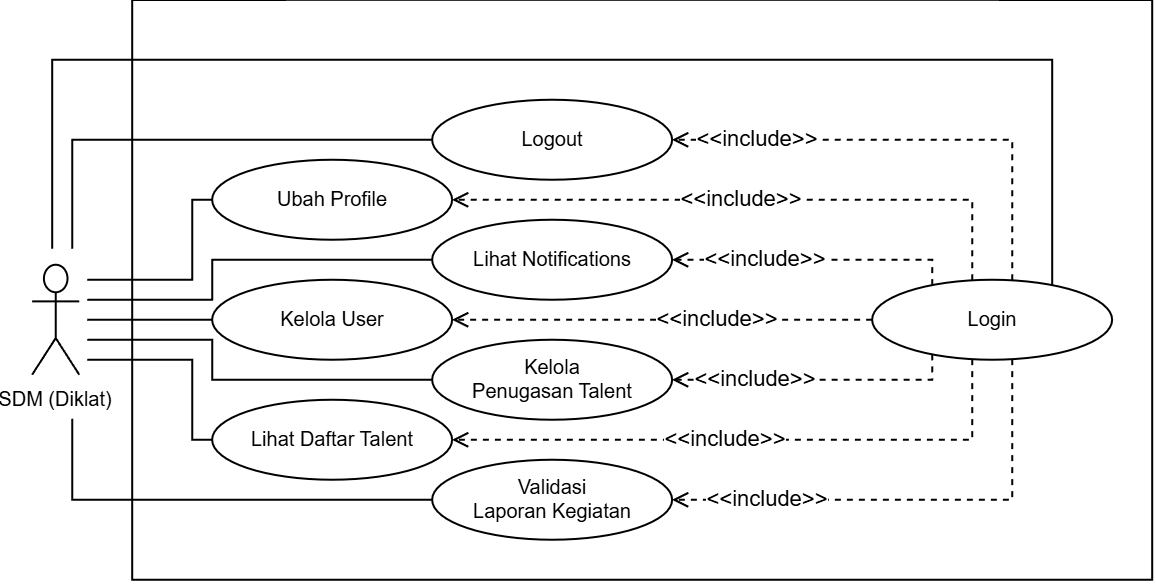

The diagram above was exported from draw.io. Its source (the exported page's mxGraphModel, read from the mxfile embedded in the PNG):
<mxGraphModel dx="50" dy="1723" grid="1" gridSize="10" guides="1" tooltips="1" connect="1" arrows="1" fold="1" page="1" pageScale="1" pageWidth="850" pageHeight="1100" math="0" shadow="0">
  <root>
    <mxCell id="0" />
    <mxCell id="1" parent="0" />
    <mxCell id="2" parent="1" style="swimlane;startSize=0;" value="" vertex="1">
      <mxGeometry height="290" width="510" x="930" y="-520" as="geometry">
        <mxRectangle height="40" width="50" x="920" y="510" as="alternateBounds" />
      </mxGeometry>
    </mxCell>
    <mxCell id="3" parent="2" style="ellipse;whiteSpace=wrap;html=1;fontSize=10;direction=east;" value="Kelola User" vertex="1">
      <mxGeometry height="40" width="120" x="39.97000000000003" y="139.97000000000003" as="geometry" />
    </mxCell>
    <mxCell id="4" parent="2" style="ellipse;whiteSpace=wrap;html=1;fontSize=10;direction=east;" value="Login" vertex="1">
      <mxGeometry height="40" width="120" x="369.97" y="139.97000000000003" as="geometry" />
    </mxCell>
    <mxCell id="5" edge="1" parent="2" source="4" style="edgeStyle=orthogonalEdgeStyle;rounded=0;orthogonalLoop=1;jettySize=auto;html=1;endArrow=open;endFill=0;dashed=1;" target="15" value="&amp;lt;&amp;lt;include&amp;gt;&amp;gt;">
      <mxGeometry relative="1" x="0.4079" as="geometry">
        <mxPoint as="offset" />
        <Array as="points">
          <mxPoint x="399.97" y="189.97000000000003" />
        </Array>
        <mxPoint x="379.97" y="409.97" as="sourcePoint" />
        <mxPoint x="269.97" y="189.97000000000003" as="targetPoint" />
      </mxGeometry>
    </mxCell>
    <mxCell id="6" edge="1" parent="2" source="4" style="edgeStyle=orthogonalEdgeStyle;rounded=0;orthogonalLoop=1;jettySize=auto;html=1;endArrow=open;endFill=0;dashed=1;" target="16" value="&amp;lt;&amp;lt;include&amp;gt;&amp;gt;">
      <mxGeometry relative="1" x="0.0909" as="geometry">
        <mxPoint as="offset" />
        <Array as="points">
          <mxPoint x="419.97" y="219.97000000000003" />
        </Array>
        <mxPoint x="369.97" y="410.97" as="sourcePoint" />
        <mxPoint x="169.97000000000003" y="219.97000000000003" as="targetPoint" />
      </mxGeometry>
    </mxCell>
    <mxCell id="7" edge="1" parent="2" source="4" style="edgeStyle=orthogonalEdgeStyle;rounded=0;orthogonalLoop=1;jettySize=auto;html=1;endArrow=open;endFill=0;dashed=1;" target="17" value="&amp;lt;&amp;lt;include&amp;gt;&amp;gt;">
      <mxGeometry relative="1" x="0.6004" as="geometry">
        <mxPoint as="offset" />
        <Array as="points">
          <mxPoint x="439.97" y="249.97000000000003" />
        </Array>
        <mxPoint x="319.97" y="446.97" as="sourcePoint" />
        <mxPoint x="269.97" y="249.97000000000003" as="targetPoint" />
      </mxGeometry>
    </mxCell>
    <mxCell id="8" parent="2" style="ellipse;whiteSpace=wrap;html=1;fontSize=10;direction=east;" value="Logout" vertex="1">
      <mxGeometry height="40" width="120" x="149.97000000000003" y="49.97000000000001" as="geometry" />
    </mxCell>
    <mxCell id="9" edge="1" parent="2" source="4" style="edgeStyle=orthogonalEdgeStyle;rounded=0;orthogonalLoop=1;jettySize=auto;html=1;endArrow=open;endFill=0;dashed=1;" target="8" value="&amp;lt;&amp;lt;include&amp;gt;&amp;gt;">
      <mxGeometry relative="1" x="0.6446" as="geometry">
        <mxPoint as="offset" />
        <Array as="points">
          <mxPoint x="439.97" y="69.97000000000001" />
        </Array>
        <mxPoint x="329.97" y="410.97" as="sourcePoint" />
        <mxPoint x="269.97" y="149.97000000000003" as="targetPoint" />
      </mxGeometry>
    </mxCell>
    <mxCell id="10" edge="1" parent="2" source="4" style="edgeStyle=orthogonalEdgeStyle;rounded=0;orthogonalLoop=1;jettySize=auto;html=1;endArrow=open;endFill=0;dashed=1;" target="13" value="&amp;lt;&amp;lt;include&amp;gt;&amp;gt;">
      <mxGeometry relative="1" x="0.0359" as="geometry">
        <mxPoint as="offset" />
        <Array as="points">
          <mxPoint x="419.97" y="99.97000000000001" />
        </Array>
        <mxPoint x="529.97" y="392.97" as="sourcePoint" />
        <mxPoint x="159.97000000000003" y="99.97000000000001" as="targetPoint" />
      </mxGeometry>
    </mxCell>
    <mxCell id="11" edge="1" parent="2" source="4" style="edgeStyle=orthogonalEdgeStyle;rounded=0;orthogonalLoop=1;jettySize=auto;html=1;endArrow=open;endFill=0;dashed=1;" target="14" value="&amp;lt;&amp;lt;include&amp;gt;&amp;gt;">
      <mxGeometry relative="1" x="0.3553" as="geometry">
        <mxPoint as="offset" />
        <Array as="points">
          <mxPoint x="399.97" y="129.97000000000003" />
        </Array>
        <mxPoint x="519.97" y="390.97" as="sourcePoint" />
        <mxPoint x="269.97" y="129.97000000000003" as="targetPoint" />
      </mxGeometry>
    </mxCell>
    <mxCell id="12" edge="1" parent="2" source="4" style="edgeStyle=orthogonalEdgeStyle;rounded=0;orthogonalLoop=1;jettySize=auto;html=1;endArrow=open;endFill=0;dashed=1;" target="3" value="&amp;lt;&amp;lt;include&amp;gt;&amp;gt;">
      <mxGeometry relative="1" x="-0.2593" as="geometry">
        <mxPoint as="offset" />
        <Array as="points" />
        <mxPoint x="519.97" y="390.97" as="sourcePoint" />
        <mxPoint x="159.97000000000003" y="159.97000000000003" as="targetPoint" />
      </mxGeometry>
    </mxCell>
    <mxCell id="13" parent="2" style="ellipse;whiteSpace=wrap;html=1;fontSize=10;direction=east;" value="Ubah Profile" vertex="1">
      <mxGeometry height="40" width="120" x="39.97000000000003" y="79.97000000000001" as="geometry" />
    </mxCell>
    <mxCell id="14" parent="2" style="ellipse;whiteSpace=wrap;html=1;fontSize=10;direction=east;" value="Lihat Notifications" vertex="1">
      <mxGeometry height="40" width="120" x="149.97000000000003" y="109.97000000000001" as="geometry" />
    </mxCell>
    <mxCell id="15" parent="2" style="ellipse;whiteSpace=wrap;html=1;fontSize=10;direction=east;" value="Kelola&lt;div&gt;Penugasan Talent&lt;/div&gt;" vertex="1">
      <mxGeometry height="40" width="120" x="149.97000000000003" y="169.97000000000003" as="geometry" />
    </mxCell>
    <mxCell id="16" parent="2" style="ellipse;whiteSpace=wrap;html=1;fontSize=10;direction=east;" value="Lihat Daftar Talent" vertex="1">
      <mxGeometry height="40" width="120" x="39.97000000000003" y="199.97000000000003" as="geometry" />
    </mxCell>
    <mxCell id="17" parent="2" style="ellipse;whiteSpace=wrap;html=1;fontSize=10;direction=east;" value="Validasi&lt;div&gt;Laporan Kegiatan&lt;/div&gt;" vertex="1">
      <mxGeometry height="40" width="120" x="149.97000000000003" y="229.97000000000003" as="geometry" />
    </mxCell>
    <mxCell id="18" parent="2" style="shape=umlActor;verticalLabelPosition=bottom;verticalAlign=top;html=1;outlineConnect=0;fontSize=10;" value="SDM (Diklat)" vertex="1">
      <mxGeometry height="55" width="23.57" x="-50.02999999999997" y="132.47000000000003" as="geometry" />
    </mxCell>
    <mxCell id="19" edge="1" parent="2" source="18" style="rounded=0;orthogonalLoop=1;jettySize=auto;html=1;endArrow=none;endFill=0;fontSize=10;sourcePerimeterSpacing=8;edgeStyle=orthogonalEdgeStyle;" target="4">
      <mxGeometry relative="1" as="geometry">
        <Array as="points">
          <mxPoint x="-40" y="29.99" />
          <mxPoint x="460" y="29.99" />
        </Array>
        <mxPoint x="-110.02999999999997" y="429.97" as="sourcePoint" />
        <mxPoint x="149.97000000000003" y="219.97000000000025" as="targetPoint" />
      </mxGeometry>
    </mxCell>
    <mxCell id="20" edge="1" parent="2" source="18" style="rounded=0;orthogonalLoop=1;jettySize=auto;html=1;endArrow=none;endFill=0;fontSize=10;sourcePerimeterSpacing=4;edgeStyle=orthogonalEdgeStyle;" target="16">
      <mxGeometry relative="1" as="geometry">
        <Array as="points">
          <mxPoint x="29.970000000000027" y="179.97000000000003" />
          <mxPoint x="29.970000000000027" y="219.97000000000003" />
        </Array>
        <mxPoint x="-36.02999999999997" y="439.97" as="sourcePoint" />
        <mxPoint x="39.97000000000003" y="219.97000000000003" as="targetPoint" />
      </mxGeometry>
    </mxCell>
    <mxCell id="21" edge="1" parent="2" source="18" style="rounded=0;orthogonalLoop=1;jettySize=auto;html=1;endArrow=none;endFill=0;fontSize=10;sourcePerimeterSpacing=22;edgeStyle=orthogonalEdgeStyle;" target="17">
      <mxGeometry relative="1" as="geometry">
        <Array as="points">
          <mxPoint x="-30.029999999999973" y="250" />
        </Array>
        <mxPoint x="-36.02999999999997" y="449.97" as="sourcePoint" />
        <mxPoint x="149.97000000000003" y="249.97000000000003" as="targetPoint" />
      </mxGeometry>
    </mxCell>
    <mxCell id="22" edge="1" parent="2" source="18" style="rounded=0;orthogonalLoop=1;jettySize=auto;html=1;endArrow=none;endFill=0;fontSize=10;sourcePerimeterSpacing=4;edgeStyle=orthogonalEdgeStyle;" target="3">
      <mxGeometry relative="1" as="geometry">
        <Array as="points" />
        <mxPoint x="-6.029999999999973" y="289.97" as="sourcePoint" />
        <mxPoint x="39.97000000000003" y="159.97000000000003" as="targetPoint" />
      </mxGeometry>
    </mxCell>
    <mxCell id="23" edge="1" parent="2" source="18" style="rounded=0;orthogonalLoop=1;jettySize=auto;html=1;endArrow=none;endFill=0;fontSize=10;sourcePerimeterSpacing=4;edgeStyle=orthogonalEdgeStyle;" target="14">
      <mxGeometry relative="1" as="geometry">
        <Array as="points">
          <mxPoint x="39.97000000000003" y="149.97000000000003" />
          <mxPoint x="39.97000000000003" y="129.97000000000003" />
        </Array>
        <mxPoint x="-6.029999999999973" y="279.97" as="sourcePoint" />
        <mxPoint x="149.97000000000003" y="129.97000000000003" as="targetPoint" />
      </mxGeometry>
    </mxCell>
    <mxCell id="24" edge="1" parent="2" source="18" style="rounded=0;orthogonalLoop=1;jettySize=auto;html=1;endArrow=none;endFill=0;fontSize=10;sourcePerimeterSpacing=8;edgeStyle=orthogonalEdgeStyle;" target="8">
      <mxGeometry relative="1" as="geometry">
        <Array as="points">
          <mxPoint x="-30.029999999999973" y="69.97000000000001" />
        </Array>
        <mxPoint x="-30.029999999999973" y="250.97000000000003" as="sourcePoint" />
        <mxPoint x="59.97000000000003" y="49.97000000000001" as="targetPoint" />
      </mxGeometry>
    </mxCell>
    <mxCell id="25" edge="1" parent="2" source="18" style="rounded=0;orthogonalLoop=1;jettySize=auto;html=1;endArrow=none;endFill=0;fontSize=10;sourcePerimeterSpacing=4;edgeStyle=orthogonalEdgeStyle;" target="13">
      <mxGeometry relative="1" as="geometry">
        <Array as="points">
          <mxPoint x="29.970000000000027" y="139.97000000000003" />
          <mxPoint x="29.970000000000027" y="99.97000000000001" />
        </Array>
        <mxPoint x="-20.029999999999973" y="250.97000000000003" as="sourcePoint" />
        <mxPoint x="39.97000000000003" y="99.97000000000001" as="targetPoint" />
      </mxGeometry>
    </mxCell>
    <mxCell id="26" edge="1" parent="2" source="18" style="rounded=0;orthogonalLoop=1;jettySize=auto;html=1;endArrow=none;endFill=0;fontSize=10;sourcePerimeterSpacing=4;edgeStyle=orthogonalEdgeStyle;" target="15">
      <mxGeometry relative="1" as="geometry">
        <Array as="points">
          <mxPoint x="39.97000000000003" y="169.97000000000003" />
          <mxPoint x="39.97000000000003" y="189.97000000000003" />
        </Array>
        <mxPoint x="-36.02999999999997" y="429.97" as="sourcePoint" />
        <mxPoint x="149.97000000000003" y="189.97000000000003" as="targetPoint" />
      </mxGeometry>
    </mxCell>
  </root>
</mxGraphModel>